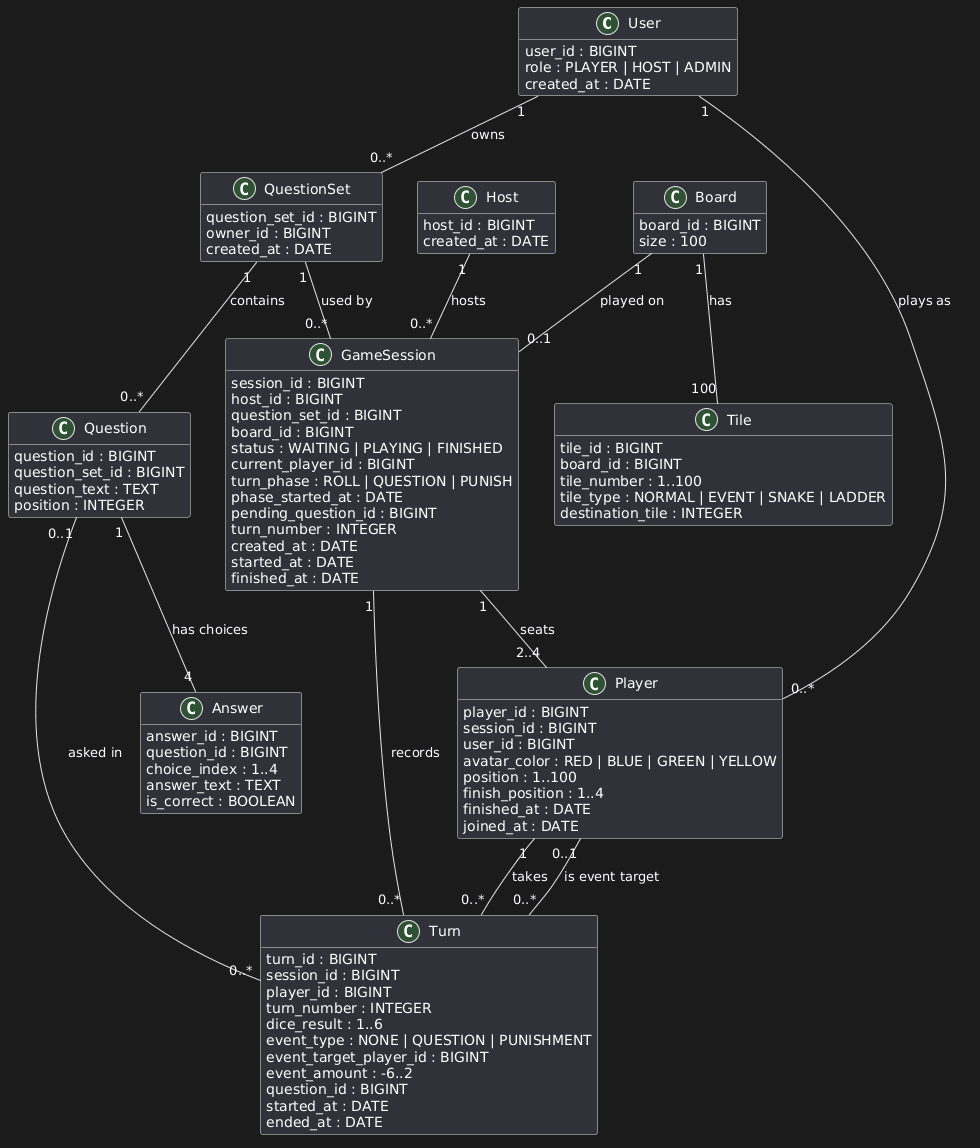

The diagram above was rendered by PlantUML. Its source (embedded in the PNG):
@startuml
hide methods
skinparam classAttributeIconSize 0

class User {
  user_id : BIGINT
  school_id : STRING(20)
  full_name : STRING(100)
  email : STRING(255)
  role : PLAYER | HOST | ADMIN
  password_hash : STRING(60)
  created_at : DATE
}

class Host {
  host_id : BIGINT
  username : STRING(50)
  password_hash : STRING(255)
  created_at : DATE
}

class QuestionSet {
  question_set_id : BIGINT
  name : STRING(100)
  owner_id : BIGINT
  cover_picture : STRING(255)
  created_at : DATE
}

class Question {
  question_id : BIGINT
  question_set_id : BIGINT
  question_text : TEXT
  position : INTEGER
}

class Answer {
  answer_id : BIGINT
  question_id : BIGINT
  choice_index : 1..4
  answer_text : TEXT
  is_correct : BOOLEAN
}

class Board {
  board_id : BIGINT
  size : 100
}

class Tile {
  tile_id : BIGINT
  board_id : BIGINT
  tile_number : 1..100
  tile_type : NORMAL | EVENT | SNAKE | LADDER
  destination_tile : INTEGER
}

class GameSession {
  session_id : BIGINT
  host_id : BIGINT
  question_set_id : BIGINT
  board_id : BIGINT
  join_code : CHAR(6)
  status : WAITING | PLAYING | FINISHED
  current_player_id : BIGINT
  turn_phase : ROLL | QUESTION | PUNISH
  phase_started_at : DATE
  pending_question_id : BIGINT
  turn_number : INTEGER
  created_at : DATE
  started_at : DATE
  finished_at : DATE
}

class Player {
  player_id : BIGINT
  session_id : BIGINT
  user_id : BIGINT
  nickname : STRING(30)
  avatar_color : RED | BLUE | GREEN | YELLOW
  position : 1..100
  finish_position : 1..4
  finished_at : DATE
  joined_at : DATE
}

class Turn {
  turn_id : BIGINT
  session_id : BIGINT
  player_id : BIGINT
  turn_number : INTEGER
  dice_result : 1..6
  event_type : NONE | QUESTION | PUNISHMENT
  event_target_player_id : BIGINT
  event_amount : -6..2
  question_id : BIGINT
  started_at : DATE
  ended_at : DATE
}

User "1" -- "0..*" QuestionSet : owns
User "1" -- "0..*" Player : plays as
Host "1" -- "0..*" GameSession : hosts
QuestionSet "1" -- "0..*" Question : contains
QuestionSet "1" -- "0..*" GameSession : used by
Question "1" -- "4" Answer : has choices
Board "1" -- "100" Tile : has
Board "1" -- "0..1" GameSession : played on
GameSession "1" -- "2..4" Player : seats
GameSession "1" -- "0..*" Turn : records
Player "1" -- "0..*" Turn : takes
Player "0..1" -- "0..*" Turn : is event target
Question "0..1" -- "0..*" Turn : asked in
@enduml